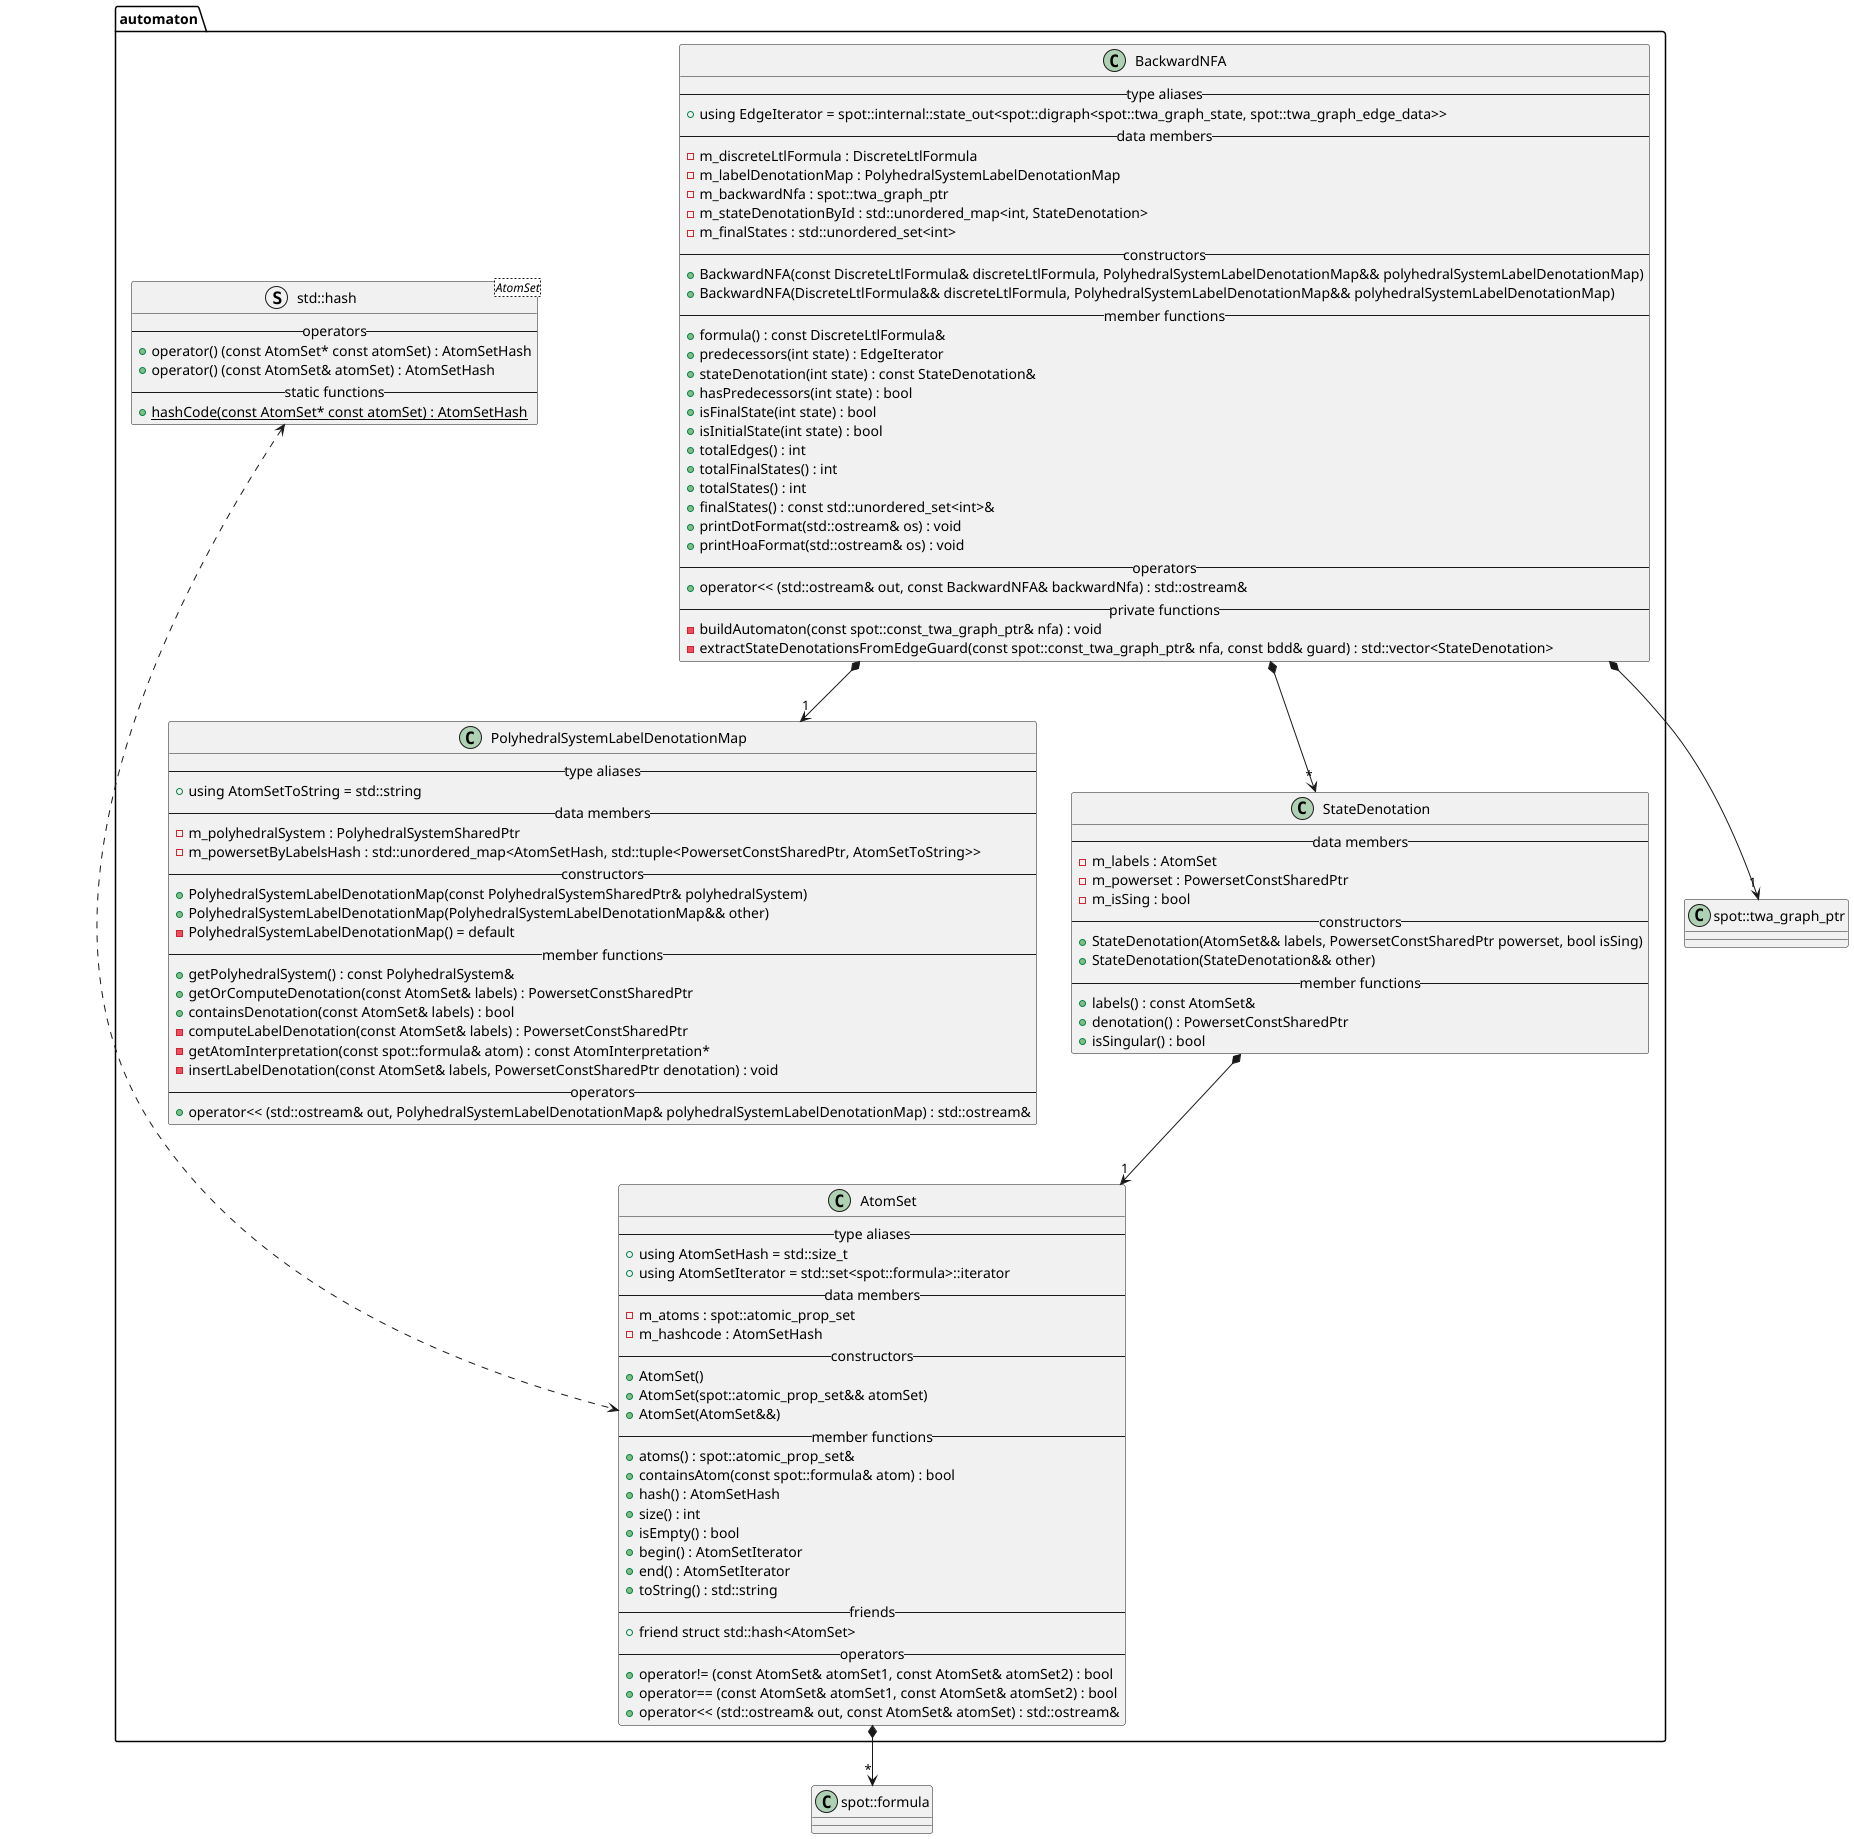

The diagram above was rendered by PlantUML. Its source (embedded in the PNG):
@startuml

/' Objects '/
package automaton {
    class AtomSet {
        --type aliases--
        +using AtomSetHash = std::size_t
        +using AtomSetIterator = std::set<spot::formula>::iterator
        --data members--
        -m_atoms : spot::atomic_prop_set
        -m_hashcode : AtomSetHash
        --constructors--
        +AtomSet()
        +AtomSet(spot::atomic_prop_set&& atomSet)
        +AtomSet(AtomSet&&)
        --member functions--
        +atoms() : spot::atomic_prop_set&
        +containsAtom(const spot::formula& atom) : bool
        +hash() : AtomSetHash
        +size() : int
        +isEmpty() : bool
        +begin() : AtomSetIterator
        +end() : AtomSetIterator
        +toString() : std::string
        --friends--
        +friend struct std::hash<AtomSet>
        --operators--
        +operator!= (const AtomSet& atomSet1, const AtomSet& atomSet2) : bool
        +operator== (const AtomSet& atomSet1, const AtomSet& atomSet2) : bool
        +operator<< (std::ostream& out, const AtomSet& atomSet) : std::ostream&
    }

    class BackwardNFA {
        --type aliases--
        +using EdgeIterator = spot::internal::state_out<spot::digraph<spot::twa_graph_state, spot::twa_graph_edge_data>>
        --data members--
        -m_discreteLtlFormula : DiscreteLtlFormula
        -m_labelDenotationMap : PolyhedralSystemLabelDenotationMap
        -m_backwardNfa : spot::twa_graph_ptr
        -m_stateDenotationById : std::unordered_map<int, StateDenotation>
        -m_finalStates : std::unordered_set<int>
        --constructors--
        +BackwardNFA(const DiscreteLtlFormula& discreteLtlFormula, PolyhedralSystemLabelDenotationMap&& polyhedralSystemLabelDenotationMap)
        +BackwardNFA(DiscreteLtlFormula&& discreteLtlFormula, PolyhedralSystemLabelDenotationMap&& polyhedralSystemLabelDenotationMap)
        --member functions--
        +formula() : const DiscreteLtlFormula&
        +predecessors(int state) : EdgeIterator
        +stateDenotation(int state) : const StateDenotation&
        +hasPredecessors(int state) : bool
        +isFinalState(int state) : bool
        +isInitialState(int state) : bool
        +totalEdges() : int
        +totalFinalStates() : int
        +totalStates() : int
        +finalStates() : const std::unordered_set<int>&
        +printDotFormat(std::ostream& os) : void
        +printHoaFormat(std::ostream& os) : void
        --operators--
        +operator<< (std::ostream& out, const BackwardNFA& backwardNfa) : std::ostream&
        --private functions--
        -buildAutomaton(const spot::const_twa_graph_ptr& nfa) : void
        -extractStateDenotationsFromEdgeGuard(const spot::const_twa_graph_ptr& nfa, const bdd& guard) : std::vector<StateDenotation>
    }

    class PolyhedralSystemLabelDenotationMap {
        --type aliases--
        +using AtomSetToString = std::string
        --data members--
        -m_polyhedralSystem : PolyhedralSystemSharedPtr
        -m_powersetByLabelsHash : std::unordered_map<AtomSetHash, std::tuple<PowersetConstSharedPtr, AtomSetToString>>
        --constructors--
        +PolyhedralSystemLabelDenotationMap(const PolyhedralSystemSharedPtr& polyhedralSystem)
        +PolyhedralSystemLabelDenotationMap(PolyhedralSystemLabelDenotationMap&& other)
        -PolyhedralSystemLabelDenotationMap() = default
        --member functions--
        +getPolyhedralSystem() : const PolyhedralSystem&
        +getOrComputeDenotation(const AtomSet& labels) : PowersetConstSharedPtr
        +containsDenotation(const AtomSet& labels) : bool
        -computeLabelDenotation(const AtomSet& labels) : PowersetConstSharedPtr
        -getAtomInterpretation(const spot::formula& atom) : const AtomInterpretation*
        -insertLabelDenotation(const AtomSet& labels, PowersetConstSharedPtr denotation) : void
        --operators--
        +operator<< (std::ostream& out, PolyhedralSystemLabelDenotationMap& polyhedralSystemLabelDenotationMap) : std::ostream&
    }

    class StateDenotation {
        --data members--
        -m_labels : AtomSet
        -m_powerset : PowersetConstSharedPtr
        -m_isSing : bool
        --constructors--
        +StateDenotation(AtomSet&& labels, PowersetConstSharedPtr powerset, bool isSing)
        +StateDenotation(StateDenotation&& other)
        --member functions--
        +labels() : const AtomSet&
        +denotation() : PowersetConstSharedPtr
        +isSingular() : bool
    }

    struct std::hash<AtomSet> {
        --operators--
        +operator() (const AtomSet* const atomSet) : AtomSetHash
        +operator() (const AtomSet& atomSet) : AtomSetHash
        --static functions--
        +{static} hashCode(const AtomSet* const atomSet) : AtomSetHash
    }
}

class spot::twa_graph_ptr {}
class spot::formula {}

BackwardNFA *--> "1" spot::twa_graph_ptr
BackwardNFA *--> "1" PolyhedralSystemLabelDenotationMap
BackwardNFA *--> "*" StateDenotation
StateDenotation *--> "1" AtomSet
AtomSet *--> "*" spot::formula
std::hash <...> AtomSet
@enduml